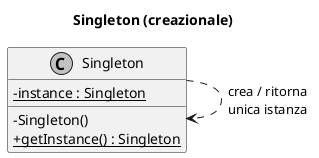

The diagram above was rendered by PlantUML. Its source (embedded in the PNG):
@startuml
skinparam classAttributeIconSize 0
skinparam monochrome true
skinparam shadowing false
title Singleton (creazionale)

class Singleton {
  - {static} instance : Singleton
  - Singleton()
  + {static} getInstance() : Singleton
}

Singleton ..> Singleton : crea / ritorna\nunica istanza
@enduml